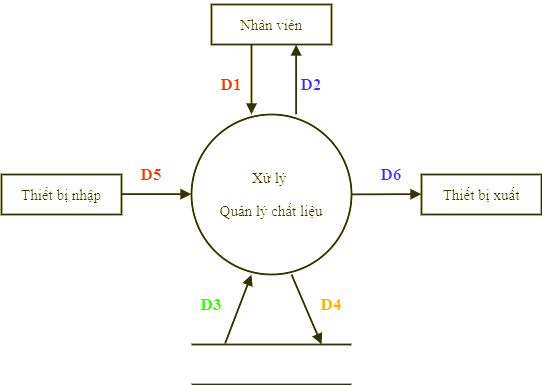

The diagram above was exported from draw.io. Its source (the exported page's mxGraphModel, read from the mxfile embedded in the PNG):
<mxGraphModel dx="118" dy="480" grid="0" gridSize="10" guides="1" tooltips="1" connect="1" arrows="1" fold="1" page="0" pageScale="1" pageWidth="827" pageHeight="1169" math="0" shadow="0">
  <root>
    <mxCell id="0" />
    <mxCell id="1" parent="0" />
    <mxCell id="MVnwVu0T7SqaEnsaQS4A-35" value="&lt;pre style=&quot;font-size: 15px&quot;&gt;&lt;font face=&quot;Times New Roman&quot; style=&quot;font-size: 15px&quot;&gt;Thiết bị nhập&lt;/font&gt;&lt;/pre&gt;" style="rounded=0;whiteSpace=wrap;html=1;strokeWidth=2;fontSize=15;" parent="1" vertex="1">
      <mxGeometry x="450" y="560" width="120" height="40" as="geometry" />
    </mxCell>
    <mxCell id="MVnwVu0T7SqaEnsaQS4A-36" value="&lt;pre style=&quot;font-size: 15px&quot;&gt;&lt;font face=&quot;Times New Roman&quot;&gt;Thiết bị xuất&lt;/font&gt;&lt;/pre&gt;" style="rounded=0;whiteSpace=wrap;html=1;strokeWidth=2;" parent="1" vertex="1">
      <mxGeometry x="870" y="560" width="120" height="40" as="geometry" />
    </mxCell>
    <mxCell id="MVnwVu0T7SqaEnsaQS4A-37" value="&lt;pre style=&quot;font-size: 15px&quot;&gt;&lt;font face=&quot;Times New Roman&quot;&gt;Nhân viên&lt;/font&gt;&lt;/pre&gt;" style="rounded=0;whiteSpace=wrap;html=1;strokeWidth=2;" parent="1" vertex="1">
      <mxGeometry x="660" y="390" width="120" height="40" as="geometry" />
    </mxCell>
    <mxCell id="MVnwVu0T7SqaEnsaQS4A-38" value="&lt;pre style=&quot;font-size: 15px&quot;&gt;&lt;font face=&quot;Times New Roman&quot;&gt;Xử lý &lt;/font&gt;&lt;/pre&gt;&lt;pre style=&quot;font-size: 15px&quot;&gt;&lt;font face=&quot;Times New Roman&quot;&gt;Quản lý chất liệu&lt;/font&gt;&lt;/pre&gt;" style="strokeWidth=2;html=1;shape=mxgraph.flowchart.start_1;whiteSpace=wrap;fontSize=15;" parent="1" vertex="1">
      <mxGeometry x="640" y="500" width="160" height="160" as="geometry" />
    </mxCell>
    <mxCell id="MVnwVu0T7SqaEnsaQS4A-39" value="" style="endArrow=block;endFill=1;endSize=6;html=1;strokeWidth=2;" parent="1" edge="1">
      <mxGeometry width="100" relative="1" as="geometry">
        <mxPoint x="570" y="579.6600000000001" as="sourcePoint" />
        <mxPoint x="640" y="579.6600000000001" as="targetPoint" />
      </mxGeometry>
    </mxCell>
    <mxCell id="MVnwVu0T7SqaEnsaQS4A-40" value="" style="endArrow=block;endFill=1;endSize=6;html=1;strokeWidth=2;" parent="1" edge="1">
      <mxGeometry width="100" relative="1" as="geometry">
        <mxPoint x="800" y="579.9" as="sourcePoint" />
        <mxPoint x="870" y="579.66" as="targetPoint" />
      </mxGeometry>
    </mxCell>
    <mxCell id="MVnwVu0T7SqaEnsaQS4A-41" value="" style="endArrow=block;endFill=1;endSize=6;html=1;strokeWidth=2;" parent="1" edge="1">
      <mxGeometry width="100" relative="1" as="geometry">
        <mxPoint x="700" y="430" as="sourcePoint" />
        <mxPoint x="700" y="500" as="targetPoint" />
      </mxGeometry>
    </mxCell>
    <mxCell id="MVnwVu0T7SqaEnsaQS4A-42" value="" style="endArrow=block;endFill=1;endSize=6;html=1;strokeWidth=2;" parent="1" edge="1">
      <mxGeometry width="100" relative="1" as="geometry">
        <mxPoint x="744.6600000000001" y="500" as="sourcePoint" />
        <mxPoint x="744.6600000000001" y="430" as="targetPoint" />
      </mxGeometry>
    </mxCell>
    <mxCell id="MVnwVu0T7SqaEnsaQS4A-43" value="" style="html=1;dashed=0;whitespace=wrap;shape=partialRectangle;right=0;left=0;strokeWidth=2;" parent="1" vertex="1">
      <mxGeometry x="640" y="730" width="160" height="40" as="geometry" />
    </mxCell>
    <mxCell id="MVnwVu0T7SqaEnsaQS4A-44" value="" style="endArrow=block;endFill=1;endSize=6;html=1;exitX=0.21;exitY=-0.026;exitDx=0;exitDy=0;exitPerimeter=0;strokeWidth=2;" parent="1" source="MVnwVu0T7SqaEnsaQS4A-43" edge="1">
      <mxGeometry width="100" relative="1" as="geometry">
        <mxPoint x="700" y="730" as="sourcePoint" />
        <mxPoint x="700" y="660" as="targetPoint" />
      </mxGeometry>
    </mxCell>
    <mxCell id="MVnwVu0T7SqaEnsaQS4A-45" value="" style="endArrow=block;endFill=1;endSize=6;html=1;entryX=0.813;entryY=0;entryDx=0;entryDy=0;entryPerimeter=0;strokeWidth=2;" parent="1" target="MVnwVu0T7SqaEnsaQS4A-43" edge="1">
      <mxGeometry width="100" relative="1" as="geometry">
        <mxPoint x="740" y="660" as="sourcePoint" />
        <mxPoint x="740" y="730" as="targetPoint" />
      </mxGeometry>
    </mxCell>
    <mxCell id="MVnwVu0T7SqaEnsaQS4A-46" value="&lt;font face=&quot;Times New Roman&quot; color=&quot;#0000ff&quot;&gt;&lt;span style=&quot;font-size: 17px&quot;&gt;D6&lt;/span&gt;&lt;/font&gt;" style="text;html=1;strokeColor=none;fillColor=none;align=center;verticalAlign=middle;whiteSpace=wrap;rounded=0;fontSize=16;fontStyle=1" parent="1" vertex="1">
      <mxGeometry x="820" y="550" width="40" height="20" as="geometry" />
    </mxCell>
    <mxCell id="MVnwVu0T7SqaEnsaQS4A-47" value="&lt;font face=&quot;Times New Roman&quot; color=&quot;#ff0000&quot;&gt;&lt;span style=&quot;font-size: 17px&quot;&gt;D5&lt;/span&gt;&lt;/font&gt;" style="text;html=1;strokeColor=none;fillColor=none;align=center;verticalAlign=middle;whiteSpace=wrap;rounded=0;fontSize=16;fontStyle=1" parent="1" vertex="1">
      <mxGeometry x="580" y="550" width="40" height="20" as="geometry" />
    </mxCell>
    <mxCell id="MVnwVu0T7SqaEnsaQS4A-48" value="&lt;font face=&quot;Times New Roman&quot; color=&quot;#ff0000&quot;&gt;&lt;span style=&quot;font-size: 17px&quot;&gt;D1&lt;/span&gt;&lt;/font&gt;" style="text;html=1;strokeColor=none;fillColor=none;align=center;verticalAlign=middle;whiteSpace=wrap;rounded=0;fontSize=16;fontStyle=1" parent="1" vertex="1">
      <mxGeometry x="660" y="460" width="40" height="20" as="geometry" />
    </mxCell>
    <mxCell id="MVnwVu0T7SqaEnsaQS4A-49" value="&lt;font face=&quot;Times New Roman&quot; color=&quot;#0000ff&quot;&gt;&lt;span style=&quot;font-size: 17px&quot;&gt;D2&lt;/span&gt;&lt;/font&gt;" style="text;html=1;strokeColor=none;fillColor=none;align=center;verticalAlign=middle;whiteSpace=wrap;rounded=0;fontSize=16;fontStyle=1" parent="1" vertex="1">
      <mxGeometry x="740" y="460" width="40" height="20" as="geometry" />
    </mxCell>
    <mxCell id="MVnwVu0T7SqaEnsaQS4A-50" value="&lt;font face=&quot;Times New Roman&quot; color=&quot;#00cc00&quot;&gt;&lt;span style=&quot;font-size: 17px&quot;&gt;D3&lt;/span&gt;&lt;/font&gt;" style="text;html=1;strokeColor=none;fillColor=none;align=center;verticalAlign=middle;whiteSpace=wrap;rounded=0;fontSize=16;fontStyle=1" parent="1" vertex="1">
      <mxGeometry x="640" y="680" width="40" height="20" as="geometry" />
    </mxCell>
    <mxCell id="MVnwVu0T7SqaEnsaQS4A-51" value="&lt;font face=&quot;Times New Roman&quot; color=&quot;#ff8000&quot;&gt;&lt;span style=&quot;font-size: 17px&quot;&gt;D4&lt;/span&gt;&lt;/font&gt;" style="text;html=1;strokeColor=none;fillColor=none;align=center;verticalAlign=middle;whiteSpace=wrap;rounded=0;fontSize=16;fontStyle=1" parent="1" vertex="1">
      <mxGeometry x="760" y="680" width="40" height="20" as="geometry" />
    </mxCell>
  </root>
</mxGraphModel>